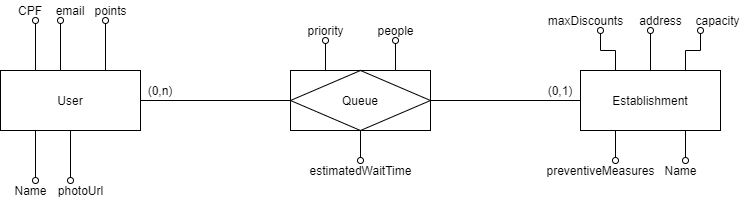

The diagram above was exported from draw.io. Its source (the exported page's mxGraphModel, read from the mxfile embedded in the PNG):
<mxGraphModel dx="1185" dy="662" grid="1" gridSize="10" guides="1" tooltips="1" connect="1" arrows="1" fold="1" page="1" pageScale="1" pageWidth="827" pageHeight="1169" math="0" shadow="0">
  <root>
    <mxCell id="0" />
    <mxCell id="1" parent="0" />
    <mxCell id="z2ij5RqBV6sLNQ2MrxGj-18" style="edgeStyle=orthogonalEdgeStyle;rounded=0;orthogonalLoop=1;jettySize=auto;html=1;exitX=1;exitY=0.5;exitDx=0;exitDy=0;endArrow=none;endFill=0;strokeColor=#000000;" edge="1" parent="1" source="z2ij5RqBV6sLNQ2MrxGj-14" target="z2ij5RqBV6sLNQ2MrxGj-16">
      <mxGeometry relative="1" as="geometry" />
    </mxCell>
    <mxCell id="z2ij5RqBV6sLNQ2MrxGj-47" style="edgeStyle=orthogonalEdgeStyle;rounded=0;orthogonalLoop=1;jettySize=auto;html=1;exitX=0.25;exitY=0;exitDx=0;exitDy=0;endArrow=oval;endFill=0;strokeColor=#000000;" edge="1" parent="1" source="z2ij5RqBV6sLNQ2MrxGj-14">
      <mxGeometry relative="1" as="geometry">
        <mxPoint x="405" y="400" as="targetPoint" />
      </mxGeometry>
    </mxCell>
    <mxCell id="z2ij5RqBV6sLNQ2MrxGj-48" style="edgeStyle=orthogonalEdgeStyle;rounded=0;orthogonalLoop=1;jettySize=auto;html=1;exitX=0.75;exitY=0;exitDx=0;exitDy=0;endArrow=oval;endFill=0;strokeColor=#000000;" edge="1" parent="1" source="z2ij5RqBV6sLNQ2MrxGj-14">
      <mxGeometry relative="1" as="geometry">
        <mxPoint x="475" y="400" as="targetPoint" />
      </mxGeometry>
    </mxCell>
    <mxCell id="z2ij5RqBV6sLNQ2MrxGj-49" style="edgeStyle=orthogonalEdgeStyle;rounded=0;orthogonalLoop=1;jettySize=auto;html=1;exitX=0.5;exitY=1;exitDx=0;exitDy=0;endArrow=oval;endFill=0;strokeColor=#000000;" edge="1" parent="1" source="z2ij5RqBV6sLNQ2MrxGj-14">
      <mxGeometry relative="1" as="geometry">
        <mxPoint x="440" y="520" as="targetPoint" />
      </mxGeometry>
    </mxCell>
    <mxCell id="z2ij5RqBV6sLNQ2MrxGj-14" value="Queue" style="shape=associativeEntity;whiteSpace=wrap;html=1;align=center;" vertex="1" parent="1">
      <mxGeometry x="370" y="430" width="140" height="60" as="geometry" />
    </mxCell>
    <mxCell id="z2ij5RqBV6sLNQ2MrxGj-17" style="edgeStyle=orthogonalEdgeStyle;rounded=0;orthogonalLoop=1;jettySize=auto;html=1;exitX=1;exitY=0.5;exitDx=0;exitDy=0;endArrow=none;endFill=0;" edge="1" parent="1" source="z2ij5RqBV6sLNQ2MrxGj-15" target="z2ij5RqBV6sLNQ2MrxGj-14">
      <mxGeometry relative="1" as="geometry" />
    </mxCell>
    <mxCell id="z2ij5RqBV6sLNQ2MrxGj-19" style="edgeStyle=orthogonalEdgeStyle;rounded=0;orthogonalLoop=1;jettySize=auto;html=1;exitX=0.25;exitY=0;exitDx=0;exitDy=0;endArrow=oval;endFill=0;strokeColor=#000000;" edge="1" parent="1" source="z2ij5RqBV6sLNQ2MrxGj-15">
      <mxGeometry relative="1" as="geometry">
        <mxPoint x="115" y="380" as="targetPoint" />
      </mxGeometry>
    </mxCell>
    <mxCell id="z2ij5RqBV6sLNQ2MrxGj-25" style="edgeStyle=orthogonalEdgeStyle;rounded=0;orthogonalLoop=1;jettySize=auto;html=1;exitX=0.25;exitY=1;exitDx=0;exitDy=0;endArrow=oval;endFill=0;strokeColor=#000000;" edge="1" parent="1" source="z2ij5RqBV6sLNQ2MrxGj-15">
      <mxGeometry relative="1" as="geometry">
        <mxPoint x="115" y="540" as="targetPoint" />
      </mxGeometry>
    </mxCell>
    <mxCell id="z2ij5RqBV6sLNQ2MrxGj-27" style="edgeStyle=orthogonalEdgeStyle;rounded=0;orthogonalLoop=1;jettySize=auto;html=1;exitX=0.5;exitY=1;exitDx=0;exitDy=0;endArrow=oval;endFill=0;strokeColor=#000000;" edge="1" parent="1" source="z2ij5RqBV6sLNQ2MrxGj-15">
      <mxGeometry relative="1" as="geometry">
        <mxPoint x="150" y="540" as="targetPoint" />
      </mxGeometry>
    </mxCell>
    <mxCell id="z2ij5RqBV6sLNQ2MrxGj-29" style="edgeStyle=orthogonalEdgeStyle;rounded=0;orthogonalLoop=1;jettySize=auto;html=1;exitX=0.75;exitY=0;exitDx=0;exitDy=0;endArrow=oval;endFill=0;strokeColor=#000000;" edge="1" parent="1" source="z2ij5RqBV6sLNQ2MrxGj-15">
      <mxGeometry relative="1" as="geometry">
        <mxPoint x="185" y="380" as="targetPoint" />
      </mxGeometry>
    </mxCell>
    <mxCell id="z2ij5RqBV6sLNQ2MrxGj-15" value="User" style="whiteSpace=wrap;html=1;align=center;" vertex="1" parent="1">
      <mxGeometry x="80" y="430" width="140" height="60" as="geometry" />
    </mxCell>
    <mxCell id="z2ij5RqBV6sLNQ2MrxGj-31" style="edgeStyle=orthogonalEdgeStyle;rounded=0;orthogonalLoop=1;jettySize=auto;html=1;exitX=0.5;exitY=0;exitDx=0;exitDy=0;endArrow=oval;endFill=0;strokeColor=#000000;" edge="1" parent="1" source="z2ij5RqBV6sLNQ2MrxGj-16">
      <mxGeometry relative="1" as="geometry">
        <mxPoint x="730" y="390" as="targetPoint" />
      </mxGeometry>
    </mxCell>
    <mxCell id="z2ij5RqBV6sLNQ2MrxGj-33" style="edgeStyle=orthogonalEdgeStyle;rounded=0;orthogonalLoop=1;jettySize=auto;html=1;exitX=0.75;exitY=0;exitDx=0;exitDy=0;endArrow=oval;endFill=0;strokeColor=#000000;" edge="1" parent="1" source="z2ij5RqBV6sLNQ2MrxGj-16">
      <mxGeometry relative="1" as="geometry">
        <mxPoint x="780" y="390" as="targetPoint" />
      </mxGeometry>
    </mxCell>
    <mxCell id="z2ij5RqBV6sLNQ2MrxGj-35" style="edgeStyle=orthogonalEdgeStyle;rounded=0;orthogonalLoop=1;jettySize=auto;html=1;exitX=0.25;exitY=0;exitDx=0;exitDy=0;endArrow=oval;endFill=0;strokeColor=#000000;" edge="1" parent="1" source="z2ij5RqBV6sLNQ2MrxGj-16">
      <mxGeometry relative="1" as="geometry">
        <mxPoint x="680" y="390" as="targetPoint" />
      </mxGeometry>
    </mxCell>
    <mxCell id="z2ij5RqBV6sLNQ2MrxGj-37" style="edgeStyle=orthogonalEdgeStyle;rounded=0;orthogonalLoop=1;jettySize=auto;html=1;exitX=0.75;exitY=1;exitDx=0;exitDy=0;endArrow=oval;endFill=0;strokeColor=#000000;" edge="1" parent="1" source="z2ij5RqBV6sLNQ2MrxGj-16">
      <mxGeometry relative="1" as="geometry">
        <mxPoint x="765" y="520" as="targetPoint" />
      </mxGeometry>
    </mxCell>
    <mxCell id="z2ij5RqBV6sLNQ2MrxGj-40" style="edgeStyle=orthogonalEdgeStyle;rounded=0;orthogonalLoop=1;jettySize=auto;html=1;exitX=0.25;exitY=1;exitDx=0;exitDy=0;endArrow=oval;endFill=0;strokeColor=#000000;" edge="1" parent="1" source="z2ij5RqBV6sLNQ2MrxGj-16">
      <mxGeometry relative="1" as="geometry">
        <mxPoint x="695" y="520" as="targetPoint" />
      </mxGeometry>
    </mxCell>
    <mxCell id="z2ij5RqBV6sLNQ2MrxGj-16" value="Establishment" style="whiteSpace=wrap;html=1;align=center;" vertex="1" parent="1">
      <mxGeometry x="660" y="430" width="140" height="60" as="geometry" />
    </mxCell>
    <mxCell id="z2ij5RqBV6sLNQ2MrxGj-21" value="CPF" style="text;html=1;strokeColor=none;fillColor=none;align=center;verticalAlign=middle;whiteSpace=wrap;rounded=0;" vertex="1" parent="1">
      <mxGeometry x="90" y="360" width="40" height="20" as="geometry" />
    </mxCell>
    <mxCell id="z2ij5RqBV6sLNQ2MrxGj-22" style="edgeStyle=orthogonalEdgeStyle;rounded=0;orthogonalLoop=1;jettySize=auto;html=1;exitX=0.25;exitY=0;exitDx=0;exitDy=0;endArrow=oval;endFill=0;strokeColor=#000000;" edge="1" parent="1">
      <mxGeometry relative="1" as="geometry">
        <mxPoint x="140" y="380" as="targetPoint" />
        <mxPoint x="140" y="430" as="sourcePoint" />
      </mxGeometry>
    </mxCell>
    <mxCell id="z2ij5RqBV6sLNQ2MrxGj-23" value="email" style="text;html=1;strokeColor=none;fillColor=none;align=center;verticalAlign=middle;whiteSpace=wrap;rounded=0;" vertex="1" parent="1">
      <mxGeometry x="130" y="360" width="40" height="20" as="geometry" />
    </mxCell>
    <mxCell id="z2ij5RqBV6sLNQ2MrxGj-26" value="Name" style="text;html=1;align=center;verticalAlign=middle;resizable=0;points=[];autosize=1;" vertex="1" parent="1">
      <mxGeometry x="85" y="540" width="50" height="20" as="geometry" />
    </mxCell>
    <mxCell id="z2ij5RqBV6sLNQ2MrxGj-28" value="photoUrl" style="text;html=1;align=center;verticalAlign=middle;resizable=0;points=[];autosize=1;" vertex="1" parent="1">
      <mxGeometry x="130" y="540" width="60" height="20" as="geometry" />
    </mxCell>
    <mxCell id="z2ij5RqBV6sLNQ2MrxGj-30" value="points" style="text;html=1;align=center;verticalAlign=middle;resizable=0;points=[];autosize=1;" vertex="1" parent="1">
      <mxGeometry x="165" y="360" width="50" height="20" as="geometry" />
    </mxCell>
    <mxCell id="z2ij5RqBV6sLNQ2MrxGj-32" value="address" style="text;html=1;align=center;verticalAlign=middle;resizable=0;points=[];autosize=1;" vertex="1" parent="1">
      <mxGeometry x="710" y="370" width="60" height="20" as="geometry" />
    </mxCell>
    <mxCell id="z2ij5RqBV6sLNQ2MrxGj-34" value="capacity" style="text;html=1;align=center;verticalAlign=middle;resizable=0;points=[];autosize=1;" vertex="1" parent="1">
      <mxGeometry x="767" y="370" width="60" height="20" as="geometry" />
    </mxCell>
    <mxCell id="z2ij5RqBV6sLNQ2MrxGj-36" value="maxDiscounts" style="text;html=1;align=center;verticalAlign=middle;resizable=0;points=[];autosize=1;" vertex="1" parent="1">
      <mxGeometry x="620" y="370" width="90" height="20" as="geometry" />
    </mxCell>
    <mxCell id="z2ij5RqBV6sLNQ2MrxGj-38" value="Name" style="text;html=1;align=center;verticalAlign=middle;resizable=0;points=[];autosize=1;" vertex="1" parent="1">
      <mxGeometry x="735" y="520" width="50" height="20" as="geometry" />
    </mxCell>
    <mxCell id="z2ij5RqBV6sLNQ2MrxGj-41" value="preventiveMeasures" style="text;html=1;align=center;verticalAlign=middle;resizable=0;points=[];autosize=1;" vertex="1" parent="1">
      <mxGeometry x="620" y="520" width="120" height="20" as="geometry" />
    </mxCell>
    <mxCell id="z2ij5RqBV6sLNQ2MrxGj-42" value="priority" style="text;html=1;align=center;verticalAlign=middle;resizable=0;points=[];autosize=1;" vertex="1" parent="1">
      <mxGeometry x="380" y="380" width="50" height="20" as="geometry" />
    </mxCell>
    <mxCell id="z2ij5RqBV6sLNQ2MrxGj-44" value="people" style="text;html=1;align=center;verticalAlign=middle;resizable=0;points=[];autosize=1;" vertex="1" parent="1">
      <mxGeometry x="450" y="380" width="50" height="20" as="geometry" />
    </mxCell>
    <mxCell id="z2ij5RqBV6sLNQ2MrxGj-50" value="estimatedWaitTime" style="text;html=1;align=center;verticalAlign=middle;resizable=0;points=[];autosize=1;" vertex="1" parent="1">
      <mxGeometry x="380" y="520" width="120" height="20" as="geometry" />
    </mxCell>
    <mxCell id="z2ij5RqBV6sLNQ2MrxGj-52" value="(0,n)" style="text;html=1;strokeColor=none;fillColor=none;align=center;verticalAlign=middle;whiteSpace=wrap;rounded=0;" vertex="1" parent="1">
      <mxGeometry x="220" y="440" width="40" height="20" as="geometry" />
    </mxCell>
    <mxCell id="z2ij5RqBV6sLNQ2MrxGj-53" value="(0,1)" style="text;html=1;strokeColor=none;fillColor=none;align=center;verticalAlign=middle;whiteSpace=wrap;rounded=0;" vertex="1" parent="1">
      <mxGeometry x="620" y="440" width="40" height="20" as="geometry" />
    </mxCell>
  </root>
</mxGraphModel>